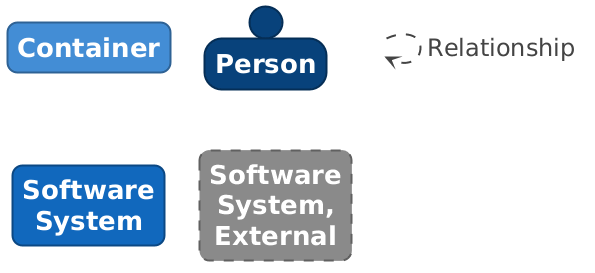

The diagram above was rendered by PlantUML. Its source (embedded in the PNG):
@startuml

set separator none
hide stereotype

<style>
  root {
    BackgroundColor: #ffffff;
    FontColor: #444444;
  }
  // Element,Container
  .Element-RWxlbWVudCxDb250YWluZXI= {
    BackgroundColor: #438dd5;
    LineColor: #2e6295;
    LineStyle: 0;
    LineThickness: 2;
    RoundCorner: 20;
    FontColor: #ffffff;
    FontSize: 24;
    HorizontalAlignment: center;
    Shadowing: 0;
    MaximumWidth: 200;
  }
  // Element,Person
  .Element-RWxlbWVudCxQZXJzb24= {
    BackgroundColor: #08427b;
    LineColor: #052e56;
    LineStyle: 0;
    LineThickness: 2;
    FontColor: #ffffff;
    FontSize: 24;
    HorizontalAlignment: center;
    Shadowing: 0;
    MaximumWidth: 200;
  }
  // Element,Software System
  .Element-RWxlbWVudCxTb2Z0d2FyZSBTeXN0ZW0= {
    BackgroundColor: #1168bd;
    LineColor: #0b4884;
    LineStyle: 0;
    LineThickness: 2;
    RoundCorner: 20;
    FontColor: #ffffff;
    FontSize: 24;
    HorizontalAlignment: center;
    Shadowing: 0;
    MaximumWidth: 200;
  }
  // Element,Software System,External
  .Element-RWxlbWVudCxTb2Z0d2FyZSBTeXN0ZW0sRXh0ZXJuYWw= {
    BackgroundColor: #8a8a8a;
    LineColor: #606060;
    LineStyle: 10-10;
    LineThickness: 2;
    RoundCorner: 20;
    FontColor: #ffffff;
    FontSize: 24;
    HorizontalAlignment: center;
    Shadowing: 0;
    MaximumWidth: 200;
  }
  // Relationship
  .Relationship-UmVsYXRpb25zaGlw {
    LineThickness: 2;
    LineStyle: 10-10;
    LineColor: #444444;
    FontColor: #444444;
    FontSize: 24;
    MaximumWidth: 200;
  }
  // Storefront
  .Boundary-U3RvcmVmcm9udA== {
    BackgroundColor: #ffffff;
    LineColor: #0b4884;
    LineStyle: 0;
    LineThickness: 2;
    FontColor: #1168bd;
    FontSize: 24;
    HorizontalAlignment: center;
    Shadowing: 0;
  }
  // transparent element for relationships in legend
  .Element-Transparent {
    BackgroundColor: transparent;
    LineColor: transparent;
    FontColor: transparent;
  }
</style>

rectangle "==Container" <<Element-RWxlbWVudCxDb250YWluZXI=>>

person "==Person" <<Element-RWxlbWVudCxQZXJzb24=>>

rectangle "==Software System" <<Element-RWxlbWVudCxTb2Z0d2FyZSBTeXN0ZW0=>>

rectangle "==Software System, External" <<Element-RWxlbWVudCxTb2Z0d2FyZSBTeXN0ZW0sRXh0ZXJuYWw=>>

rectangle "." <<.Element-Transparent>> as 1
1 --> 1 <<Relationship-UmVsYXRpb25zaGlw>> : "Relationship"

@enduml